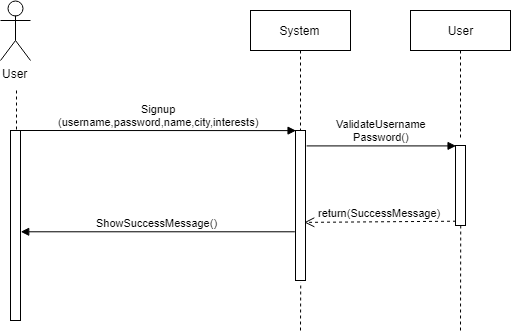

The diagram above was exported from draw.io. Its source (the exported page's mxGraphModel, read from the mxfile embedded in the PNG):
<mxGraphModel dx="988" dy="474" grid="1" gridSize="10" guides="1" tooltips="1" connect="1" arrows="1" fold="1" page="1" pageScale="1" pageWidth="850" pageHeight="1100" math="0" shadow="0">
  <root>
    <mxCell id="0" />
    <mxCell id="1" parent="0" />
    <mxCell id="lBxk6ovsZVk18n2ACVwf-1" value="User&lt;br&gt;" style="shape=umlActor;verticalLabelPosition=bottom;labelBackgroundColor=#ffffff;verticalAlign=top;html=1;outlineConnect=0;" parent="1" vertex="1">
      <mxGeometry x="100" y="30" width="30" height="60" as="geometry" />
    </mxCell>
    <mxCell id="lBxk6ovsZVk18n2ACVwf-2" value="" style="html=1;points=[];perimeter=orthogonalPerimeter;" parent="1" vertex="1">
      <mxGeometry x="110" y="160" width="10" height="190" as="geometry" />
    </mxCell>
    <mxCell id="lBxk6ovsZVk18n2ACVwf-3" value="Signup&lt;br&gt;(username,password,name,city,interests)" style="html=1;verticalAlign=bottom;endArrow=block;entryX=0;entryY=0;entryDx=0;entryDy=0;entryPerimeter=0;" parent="1" target="lBxk6ovsZVk18n2ACVwf-4" edge="1">
      <mxGeometry width="80" relative="1" as="geometry">
        <mxPoint x="120" y="160" as="sourcePoint" />
        <mxPoint x="250" y="160" as="targetPoint" />
      </mxGeometry>
    </mxCell>
    <mxCell id="lBxk6ovsZVk18n2ACVwf-4" value="" style="html=1;points=[];perimeter=orthogonalPerimeter;" parent="1" vertex="1">
      <mxGeometry x="395" y="160" width="10" height="150" as="geometry" />
    </mxCell>
    <mxCell id="lBxk6ovsZVk18n2ACVwf-17" value="" style="endArrow=none;dashed=1;html=1;" parent="1" edge="1">
      <mxGeometry width="50" height="50" relative="1" as="geometry">
        <mxPoint x="116" y="120" as="sourcePoint" />
        <mxPoint x="116" y="160" as="targetPoint" />
      </mxGeometry>
    </mxCell>
    <mxCell id="lBxk6ovsZVk18n2ACVwf-21" value="ShowSuccessMessage()" style="html=1;verticalAlign=bottom;endArrow=block;entryX=0.988;entryY=0.533;entryDx=0;entryDy=0;entryPerimeter=0;exitX=-0.031;exitY=0.674;exitDx=0;exitDy=0;exitPerimeter=0;" parent="1" source="lBxk6ovsZVk18n2ACVwf-4" target="lBxk6ovsZVk18n2ACVwf-2" edge="1">
      <mxGeometry width="80" relative="1" as="geometry">
        <mxPoint x="390" y="262" as="sourcePoint" />
        <mxPoint x="122" y="261" as="targetPoint" />
      </mxGeometry>
    </mxCell>
    <mxCell id="hchBfEyDnQaoU_ftwaUL-1" value="" style="html=1;points=[];perimeter=orthogonalPerimeter;" vertex="1" parent="1">
      <mxGeometry x="555" y="175" width="10" height="80" as="geometry" />
    </mxCell>
    <mxCell id="hchBfEyDnQaoU_ftwaUL-2" value="ValidateUsername&lt;br&gt;Password()" style="html=1;verticalAlign=bottom;endArrow=block;entryX=0;entryY=0;exitX=1.06;exitY=0.1;exitDx=0;exitDy=0;exitPerimeter=0;" edge="1" target="hchBfEyDnQaoU_ftwaUL-1" parent="1" source="lBxk6ovsZVk18n2ACVwf-4">
      <mxGeometry relative="1" as="geometry">
        <mxPoint x="410" y="180" as="sourcePoint" />
      </mxGeometry>
    </mxCell>
    <mxCell id="hchBfEyDnQaoU_ftwaUL-3" value="return(SuccessMessage)" style="html=1;verticalAlign=bottom;endArrow=open;dashed=1;endSize=8;exitX=0;exitY=0.95;entryX=0.9;entryY=0.612;entryDx=0;entryDy=0;entryPerimeter=0;" edge="1" source="hchBfEyDnQaoU_ftwaUL-1" parent="1" target="lBxk6ovsZVk18n2ACVwf-4">
      <mxGeometry relative="1" as="geometry">
        <mxPoint x="485" y="251" as="targetPoint" />
      </mxGeometry>
    </mxCell>
    <mxCell id="hchBfEyDnQaoU_ftwaUL-4" value="User" style="shape=umlLifeline;perimeter=lifelinePerimeter;whiteSpace=wrap;html=1;container=1;collapsible=0;recursiveResize=0;outlineConnect=0;" vertex="1" parent="1">
      <mxGeometry x="510" y="40" width="100" height="130" as="geometry" />
    </mxCell>
    <mxCell id="hchBfEyDnQaoU_ftwaUL-5" value="System" style="shape=umlLifeline;perimeter=lifelinePerimeter;whiteSpace=wrap;html=1;container=1;collapsible=0;recursiveResize=0;outlineConnect=0;" vertex="1" parent="1">
      <mxGeometry x="350" y="40" width="100" height="120" as="geometry" />
    </mxCell>
    <mxCell id="hchBfEyDnQaoU_ftwaUL-6" value="" style="endArrow=none;dashed=1;html=1;entryX=0.533;entryY=1.011;entryDx=0;entryDy=0;entryPerimeter=0;" edge="1" parent="1" target="lBxk6ovsZVk18n2ACVwf-4">
      <mxGeometry width="50" height="50" relative="1" as="geometry">
        <mxPoint x="400" y="360" as="sourcePoint" />
        <mxPoint x="440" y="330" as="targetPoint" />
      </mxGeometry>
    </mxCell>
    <mxCell id="hchBfEyDnQaoU_ftwaUL-7" value="" style="endArrow=none;dashed=1;html=1;entryX=0.533;entryY=0.996;entryDx=0;entryDy=0;entryPerimeter=0;" edge="1" parent="1" target="hchBfEyDnQaoU_ftwaUL-1">
      <mxGeometry width="50" height="50" relative="1" as="geometry">
        <mxPoint x="560" y="360" as="sourcePoint" />
        <mxPoint x="580" y="280" as="targetPoint" />
      </mxGeometry>
    </mxCell>
  </root>
</mxGraphModel>